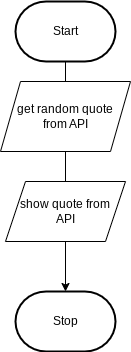

The diagram above was exported from draw.io. Its source (the exported page's mxGraphModel, read from the mxfile embedded in the PNG):
<mxGraphModel dx="1086" dy="743" grid="1" gridSize="10" guides="1" tooltips="1" connect="1" arrows="1" fold="1" page="1" pageScale="1" pageWidth="850" pageHeight="1100" math="0" shadow="0">
  <root>
    <mxCell id="0" />
    <mxCell id="1" parent="0" />
    <mxCell id="4" style="edgeStyle=orthogonalEdgeStyle;html=1;rounded=0;startArrow=none;" parent="1" source="5" target="3" edge="1">
      <mxGeometry relative="1" as="geometry" />
    </mxCell>
    <mxCell id="2" value="Start" style="strokeWidth=2;html=1;shape=mxgraph.flowchart.terminator;whiteSpace=wrap;" parent="1" vertex="1">
      <mxGeometry x="380" y="100" width="100" height="60" as="geometry" />
    </mxCell>
    <mxCell id="3" value="Stop" style="strokeWidth=2;html=1;shape=mxgraph.flowchart.terminator;whiteSpace=wrap;" parent="1" vertex="1">
      <mxGeometry x="380" y="390" width="100" height="60" as="geometry" />
    </mxCell>
    <mxCell id="6" value="" style="edgeStyle=orthogonalEdgeStyle;html=1;rounded=0;endArrow=none;startArrow=none;" parent="1" source="7" target="5" edge="1">
      <mxGeometry relative="1" as="geometry">
        <mxPoint x="430" y="100" as="sourcePoint" />
        <mxPoint x="430" y="430" as="targetPoint" />
      </mxGeometry>
    </mxCell>
    <mxCell id="5" value="show quote from&lt;br&gt;API" style="shape=parallelogram;perimeter=parallelogramPerimeter;whiteSpace=wrap;html=1;fixedSize=1;" parent="1" vertex="1">
      <mxGeometry x="370" y="280" width="120" height="60" as="geometry" />
    </mxCell>
    <mxCell id="8" value="" style="edgeStyle=orthogonalEdgeStyle;html=1;rounded=0;endArrow=none;" parent="1" source="2" target="7" edge="1">
      <mxGeometry relative="1" as="geometry">
        <mxPoint x="430" y="160" as="sourcePoint" />
        <mxPoint x="430" y="310" as="targetPoint" />
      </mxGeometry>
    </mxCell>
    <mxCell id="7" value="get random quote&lt;br&gt;from API" style="shape=parallelogram;perimeter=parallelogramPerimeter;whiteSpace=wrap;html=1;fixedSize=1;" parent="1" vertex="1">
      <mxGeometry x="365" y="180" width="130" height="70" as="geometry" />
    </mxCell>
  </root>
</mxGraphModel>